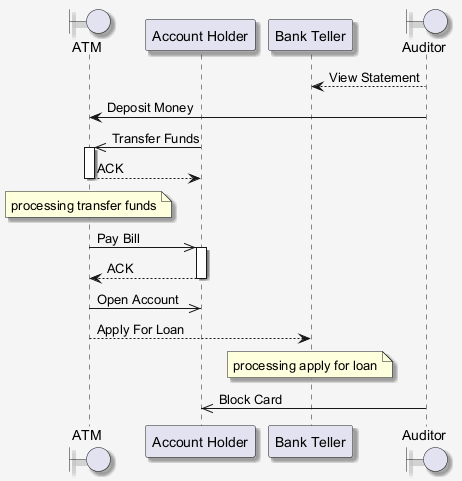

The diagram above was rendered by PlantUML. Its source (embedded in the PNG):
@startuml
skinparam shadowing false
skinparam backgroundColor #F5F5F5
skinparam shadowing true
boundary "ATM" as A
participant "Account Holder" as AH
participant "Bank Teller" as BT
boundary "Auditor" as A2
A2 --> BT : View Statement
A2 -> A : Deposit Money
AH ->> A : Transfer Funds
activate A
A --> AH : ACK
deactivate A
note over A : processing transfer funds
A ->> AH : Pay Bill
activate AH
AH --> A : ACK
deactivate AH
A ->> AH : Open Account
A --> BT : Apply For Loan
note over BT : processing apply for loan
A2 ->> AH : Block Card
@enduml